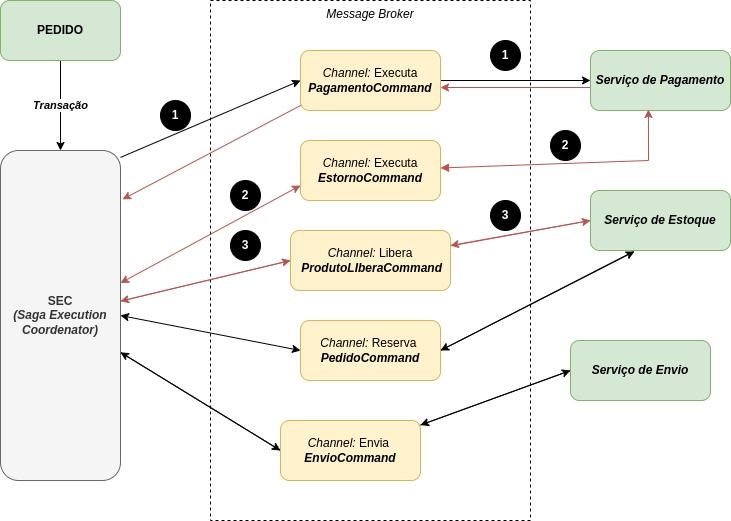

The diagram above was exported from draw.io. Its source (the exported page's mxGraphModel, read from the mxfile embedded in the PNG):
<mxGraphModel dx="2062" dy="877" grid="1" gridSize="10" guides="1" tooltips="1" connect="1" arrows="1" fold="1" page="1" pageScale="1" pageWidth="850" pageHeight="1100" math="0" shadow="0">
  <root>
    <mxCell id="rIwR0_r_Y2wXyrmoHAdK-0" />
    <mxCell id="rIwR0_r_Y2wXyrmoHAdK-1" parent="rIwR0_r_Y2wXyrmoHAdK-0" />
    <mxCell id="uag1A5CXltqPVX1GCX6q-0" value="&lt;i&gt;Message Broker&lt;/i&gt;" style="rounded=0;whiteSpace=wrap;html=1;fillColor=#FFFFFF;dashed=1;verticalAlign=top;" vertex="1" parent="rIwR0_r_Y2wXyrmoHAdK-1">
      <mxGeometry x="240" y="80" width="320" height="520" as="geometry" />
    </mxCell>
    <mxCell id="uag1A5CXltqPVX1GCX6q-1" value="Transação" style="edgeStyle=none;rounded=0;orthogonalLoop=1;jettySize=auto;html=1;strokeColor=#000000;fontStyle=3" edge="1" parent="rIwR0_r_Y2wXyrmoHAdK-1" source="uag1A5CXltqPVX1GCX6q-2" target="uag1A5CXltqPVX1GCX6q-6">
      <mxGeometry relative="1" as="geometry" />
    </mxCell>
    <mxCell id="uag1A5CXltqPVX1GCX6q-2" value="PEDIDO" style="rounded=1;whiteSpace=wrap;html=1;fillColor=#d5e8d4;fontStyle=1;strokeColor=#82b366;" vertex="1" parent="rIwR0_r_Y2wXyrmoHAdK-1">
      <mxGeometry x="30" y="80" width="120" height="60" as="geometry" />
    </mxCell>
    <mxCell id="uag1A5CXltqPVX1GCX6q-3" style="rounded=0;orthogonalLoop=1;jettySize=auto;html=1;entryX=0;entryY=0.5;entryDx=0;entryDy=0;strokeColor=#000000;exitX=1;exitY=0.021;exitDx=0;exitDy=0;exitPerimeter=0;" edge="1" parent="rIwR0_r_Y2wXyrmoHAdK-1" source="uag1A5CXltqPVX1GCX6q-6" target="uag1A5CXltqPVX1GCX6q-9">
      <mxGeometry relative="1" as="geometry" />
    </mxCell>
    <mxCell id="uag1A5CXltqPVX1GCX6q-5" style="edgeStyle=none;rounded=0;orthogonalLoop=1;jettySize=auto;html=1;entryX=0;entryY=0.5;entryDx=0;entryDy=0;strokeColor=#000000;" edge="1" parent="rIwR0_r_Y2wXyrmoHAdK-1" source="uag1A5CXltqPVX1GCX6q-6" target="uag1A5CXltqPVX1GCX6q-19">
      <mxGeometry relative="1" as="geometry" />
    </mxCell>
    <mxCell id="uag1A5CXltqPVX1GCX6q-24" style="edgeStyle=none;rounded=0;orthogonalLoop=1;jettySize=auto;html=1;entryX=0;entryY=0.75;entryDx=0;entryDy=0;strokeColor=#b85450;fillColor=#f8cecc;startArrow=classic;startFill=1;" edge="1" parent="rIwR0_r_Y2wXyrmoHAdK-1" source="uag1A5CXltqPVX1GCX6q-6" target="uag1A5CXltqPVX1GCX6q-22">
      <mxGeometry relative="1" as="geometry" />
    </mxCell>
    <mxCell id="S2RgAqBpyVk8R11zOJvU-9" style="edgeStyle=none;rounded=0;orthogonalLoop=1;jettySize=auto;html=1;entryX=0;entryY=0.5;entryDx=0;entryDy=0;fontColor=#FFFFFF;strokeColor=#b85450;fillColor=#f8cecc;" edge="1" parent="rIwR0_r_Y2wXyrmoHAdK-1" source="uag1A5CXltqPVX1GCX6q-6" target="S2RgAqBpyVk8R11zOJvU-8">
      <mxGeometry relative="1" as="geometry" />
    </mxCell>
    <mxCell id="uag1A5CXltqPVX1GCX6q-6" value="SEC&lt;br&gt;&lt;i&gt;(Saga Execution Coordenator)&lt;/i&gt;" style="rounded=1;whiteSpace=wrap;html=1;fontStyle=1;fillColor=#f5f5f5;fontColor=#333333;strokeColor=#666666;" vertex="1" parent="rIwR0_r_Y2wXyrmoHAdK-1">
      <mxGeometry x="30" y="230" width="120" height="330" as="geometry" />
    </mxCell>
    <mxCell id="uag1A5CXltqPVX1GCX6q-7" style="rounded=0;orthogonalLoop=1;jettySize=auto;html=1;entryX=0;entryY=0.5;entryDx=0;entryDy=0;strokeColor=#000000;" edge="1" parent="rIwR0_r_Y2wXyrmoHAdK-1" source="uag1A5CXltqPVX1GCX6q-9" target="uag1A5CXltqPVX1GCX6q-11">
      <mxGeometry relative="1" as="geometry" />
    </mxCell>
    <mxCell id="uag1A5CXltqPVX1GCX6q-23" style="edgeStyle=none;rounded=0;orthogonalLoop=1;jettySize=auto;html=1;strokeColor=#b85450;fillColor=#f8cecc;entryX=1.017;entryY=0.148;entryDx=0;entryDy=0;entryPerimeter=0;exitX=0.014;exitY=0.9;exitDx=0;exitDy=0;exitPerimeter=0;" edge="1" parent="rIwR0_r_Y2wXyrmoHAdK-1" source="uag1A5CXltqPVX1GCX6q-9" target="uag1A5CXltqPVX1GCX6q-6">
      <mxGeometry relative="1" as="geometry" />
    </mxCell>
    <mxCell id="uag1A5CXltqPVX1GCX6q-9" value="&lt;i&gt;Channel:&lt;/i&gt; Executa &lt;i&gt;&lt;b&gt;PagamentoCommand&lt;/b&gt;&lt;/i&gt;" style="rounded=1;whiteSpace=wrap;html=1;fillColor=#fff2cc;strokeColor=#d6b656;" vertex="1" parent="rIwR0_r_Y2wXyrmoHAdK-1">
      <mxGeometry x="330" y="130" width="140" height="60" as="geometry" />
    </mxCell>
    <mxCell id="S2RgAqBpyVk8R11zOJvU-17" style="edgeStyle=none;rounded=0;orthogonalLoop=1;jettySize=auto;html=1;fontColor=#FFFFFF;strokeColor=#b85450;fillColor=#f8cecc;exitX=0;exitY=0.617;exitDx=0;exitDy=0;exitPerimeter=0;" edge="1" parent="rIwR0_r_Y2wXyrmoHAdK-1" source="uag1A5CXltqPVX1GCX6q-11">
      <mxGeometry relative="1" as="geometry">
        <mxPoint x="470" y="167" as="targetPoint" />
      </mxGeometry>
    </mxCell>
    <mxCell id="uag1A5CXltqPVX1GCX6q-11" value="&lt;i&gt;Serviço de Pagamento&lt;/i&gt;" style="rounded=1;whiteSpace=wrap;html=1;fillColor=#d5e8d4;fontStyle=1;strokeColor=#82b366;" vertex="1" parent="rIwR0_r_Y2wXyrmoHAdK-1">
      <mxGeometry x="620" y="130" width="140" height="60" as="geometry" />
    </mxCell>
    <mxCell id="uag1A5CXltqPVX1GCX6q-12" style="edgeStyle=none;rounded=0;orthogonalLoop=1;jettySize=auto;html=1;entryX=0.314;entryY=1.017;entryDx=0;entryDy=0;strokeColor=#000000;exitX=1;exitY=0.5;exitDx=0;exitDy=0;entryPerimeter=0;" edge="1" parent="rIwR0_r_Y2wXyrmoHAdK-1" source="uag1A5CXltqPVX1GCX6q-14" target="uag1A5CXltqPVX1GCX6q-16">
      <mxGeometry relative="1" as="geometry" />
    </mxCell>
    <mxCell id="uag1A5CXltqPVX1GCX6q-13" style="edgeStyle=none;rounded=0;orthogonalLoop=1;jettySize=auto;html=1;entryX=1;entryY=0.5;entryDx=0;entryDy=0;strokeColor=#000000;exitX=0;exitY=0.5;exitDx=0;exitDy=0;startArrow=classic;startFill=1;" edge="1" parent="rIwR0_r_Y2wXyrmoHAdK-1" source="uag1A5CXltqPVX1GCX6q-14" target="uag1A5CXltqPVX1GCX6q-6">
      <mxGeometry relative="1" as="geometry" />
    </mxCell>
    <mxCell id="uag1A5CXltqPVX1GCX6q-14" value="&lt;i&gt;Channel:&lt;/i&gt;&amp;nbsp;Reserva&amp;nbsp;&lt;br&gt;&lt;i&gt;&lt;b&gt;PedidoCommand&lt;/b&gt;&lt;/i&gt;" style="rounded=1;whiteSpace=wrap;html=1;fillColor=#fff2cc;strokeColor=#d6b656;" vertex="1" parent="rIwR0_r_Y2wXyrmoHAdK-1">
      <mxGeometry x="330" y="400" width="140" height="60" as="geometry" />
    </mxCell>
    <mxCell id="uag1A5CXltqPVX1GCX6q-15" style="edgeStyle=none;rounded=0;orthogonalLoop=1;jettySize=auto;html=1;entryX=1;entryY=0.5;entryDx=0;entryDy=0;strokeColor=#000000;exitX=0.307;exitY=1.017;exitDx=0;exitDy=0;exitPerimeter=0;" edge="1" parent="rIwR0_r_Y2wXyrmoHAdK-1" source="uag1A5CXltqPVX1GCX6q-16" target="uag1A5CXltqPVX1GCX6q-14">
      <mxGeometry relative="1" as="geometry" />
    </mxCell>
    <mxCell id="S2RgAqBpyVk8R11zOJvU-11" style="edgeStyle=none;rounded=0;orthogonalLoop=1;jettySize=auto;html=1;entryX=1;entryY=0.25;entryDx=0;entryDy=0;fontColor=#FFFFFF;strokeColor=#b85450;exitX=0;exitY=0.5;exitDx=0;exitDy=0;fillColor=#f8cecc;" edge="1" parent="rIwR0_r_Y2wXyrmoHAdK-1" source="uag1A5CXltqPVX1GCX6q-16" target="S2RgAqBpyVk8R11zOJvU-8">
      <mxGeometry relative="1" as="geometry" />
    </mxCell>
    <mxCell id="uag1A5CXltqPVX1GCX6q-16" value="&lt;i&gt;Serviço de Estoque&lt;/i&gt;" style="rounded=1;whiteSpace=wrap;html=1;fillColor=#d5e8d4;fontStyle=1;strokeColor=#82b366;" vertex="1" parent="rIwR0_r_Y2wXyrmoHAdK-1">
      <mxGeometry x="620" y="270" width="140" height="60" as="geometry" />
    </mxCell>
    <mxCell id="uag1A5CXltqPVX1GCX6q-17" style="edgeStyle=none;rounded=0;orthogonalLoop=1;jettySize=auto;html=1;entryX=0;entryY=0.5;entryDx=0;entryDy=0;strokeColor=#000000;" edge="1" parent="rIwR0_r_Y2wXyrmoHAdK-1" source="uag1A5CXltqPVX1GCX6q-19" target="uag1A5CXltqPVX1GCX6q-21">
      <mxGeometry relative="1" as="geometry" />
    </mxCell>
    <mxCell id="uag1A5CXltqPVX1GCX6q-18" style="edgeStyle=none;rounded=0;orthogonalLoop=1;jettySize=auto;html=1;strokeColor=#000000;exitX=0;exitY=0.5;exitDx=0;exitDy=0;" edge="1" parent="rIwR0_r_Y2wXyrmoHAdK-1" source="uag1A5CXltqPVX1GCX6q-19" target="uag1A5CXltqPVX1GCX6q-6">
      <mxGeometry relative="1" as="geometry" />
    </mxCell>
    <mxCell id="uag1A5CXltqPVX1GCX6q-19" value="&lt;i&gt;Channel:&lt;/i&gt;&amp;nbsp;Envia&amp;nbsp;&lt;br&gt;&lt;i&gt;&lt;b&gt;EnvioCommand&lt;/b&gt;&lt;/i&gt;" style="rounded=1;whiteSpace=wrap;html=1;fillColor=#fff2cc;strokeColor=#d6b656;" vertex="1" parent="rIwR0_r_Y2wXyrmoHAdK-1">
      <mxGeometry x="310" y="500" width="140" height="60" as="geometry" />
    </mxCell>
    <mxCell id="uag1A5CXltqPVX1GCX6q-20" style="edgeStyle=none;rounded=0;orthogonalLoop=1;jettySize=auto;html=1;strokeColor=#000000;exitX=0;exitY=0.5;exitDx=0;exitDy=0;" edge="1" parent="rIwR0_r_Y2wXyrmoHAdK-1" source="uag1A5CXltqPVX1GCX6q-21" target="uag1A5CXltqPVX1GCX6q-19">
      <mxGeometry relative="1" as="geometry">
        <mxPoint x="590" y="470" as="sourcePoint" />
      </mxGeometry>
    </mxCell>
    <mxCell id="uag1A5CXltqPVX1GCX6q-21" value="&lt;i&gt;Serviço de Envio&lt;/i&gt;" style="rounded=1;whiteSpace=wrap;html=1;fillColor=#d5e8d4;fontStyle=1;strokeColor=#82b366;" vertex="1" parent="rIwR0_r_Y2wXyrmoHAdK-1">
      <mxGeometry x="600" y="420" width="140" height="60" as="geometry" />
    </mxCell>
    <mxCell id="uag1A5CXltqPVX1GCX6q-25" style="edgeStyle=none;rounded=0;orthogonalLoop=1;jettySize=auto;html=1;entryX=0.414;entryY=0.983;entryDx=0;entryDy=0;strokeColor=#b85450;fillColor=#f8cecc;entryPerimeter=0;startArrow=block;startFill=1;" edge="1" parent="rIwR0_r_Y2wXyrmoHAdK-1" source="uag1A5CXltqPVX1GCX6q-22" target="uag1A5CXltqPVX1GCX6q-11">
      <mxGeometry relative="1" as="geometry">
        <Array as="points">
          <mxPoint x="678" y="240" />
        </Array>
      </mxGeometry>
    </mxCell>
    <mxCell id="uag1A5CXltqPVX1GCX6q-22" value="&lt;i&gt;Channel:&lt;/i&gt; Executa &lt;i&gt;&lt;b&gt;EstornoCommand&lt;/b&gt;&lt;/i&gt;" style="rounded=1;whiteSpace=wrap;html=1;fillColor=#fff2cc;strokeColor=#d6b656;" vertex="1" parent="rIwR0_r_Y2wXyrmoHAdK-1">
      <mxGeometry x="330" y="220" width="140" height="60" as="geometry" />
    </mxCell>
    <mxCell id="S2RgAqBpyVk8R11zOJvU-3" value="1" style="ellipse;whiteSpace=wrap;html=1;fillColor=#000000;fontStyle=1;fontColor=#FFFFFF;" vertex="1" parent="rIwR0_r_Y2wXyrmoHAdK-1">
      <mxGeometry x="190" y="180" width="30" height="30" as="geometry" />
    </mxCell>
    <mxCell id="S2RgAqBpyVk8R11zOJvU-4" value="1" style="ellipse;whiteSpace=wrap;html=1;fillColor=#000000;fontStyle=1;fontColor=#FFFFFF;" vertex="1" parent="rIwR0_r_Y2wXyrmoHAdK-1">
      <mxGeometry x="520" y="120" width="30" height="30" as="geometry" />
    </mxCell>
    <mxCell id="S2RgAqBpyVk8R11zOJvU-6" value="2" style="ellipse;whiteSpace=wrap;html=1;fillColor=#000000;fontStyle=1;fontColor=#FFFFFF;" vertex="1" parent="rIwR0_r_Y2wXyrmoHAdK-1">
      <mxGeometry x="260" y="260" width="30" height="30" as="geometry" />
    </mxCell>
    <mxCell id="S2RgAqBpyVk8R11zOJvU-7" value="2" style="ellipse;whiteSpace=wrap;html=1;fillColor=#000000;fontStyle=1;fontColor=#FFFFFF;" vertex="1" parent="rIwR0_r_Y2wXyrmoHAdK-1">
      <mxGeometry x="580" y="210" width="30" height="30" as="geometry" />
    </mxCell>
    <mxCell id="S2RgAqBpyVk8R11zOJvU-13" style="edgeStyle=none;rounded=0;orthogonalLoop=1;jettySize=auto;html=1;entryX=0;entryY=0.5;entryDx=0;entryDy=0;fontColor=#FFFFFF;strokeColor=#b85450;fillColor=#f8cecc;" edge="1" parent="rIwR0_r_Y2wXyrmoHAdK-1" source="S2RgAqBpyVk8R11zOJvU-8" target="uag1A5CXltqPVX1GCX6q-16">
      <mxGeometry relative="1" as="geometry" />
    </mxCell>
    <mxCell id="S2RgAqBpyVk8R11zOJvU-14" style="edgeStyle=none;rounded=0;orthogonalLoop=1;jettySize=auto;html=1;fontColor=#FFFFFF;strokeColor=#b85450;exitX=0;exitY=0.5;exitDx=0;exitDy=0;fillColor=#f8cecc;" edge="1" parent="rIwR0_r_Y2wXyrmoHAdK-1" source="S2RgAqBpyVk8R11zOJvU-8" target="uag1A5CXltqPVX1GCX6q-6">
      <mxGeometry relative="1" as="geometry" />
    </mxCell>
    <mxCell id="S2RgAqBpyVk8R11zOJvU-8" value="&lt;i&gt;Channel:&lt;/i&gt;&amp;nbsp;Libera&lt;br&gt;&amp;nbsp;&lt;i&gt;&lt;b&gt;ProdutoLIberaCommand&lt;/b&gt;&lt;/i&gt;" style="rounded=1;whiteSpace=wrap;html=1;fillColor=#fff2cc;strokeColor=#d6b656;" vertex="1" parent="rIwR0_r_Y2wXyrmoHAdK-1">
      <mxGeometry x="320" y="310" width="160" height="60" as="geometry" />
    </mxCell>
    <mxCell id="S2RgAqBpyVk8R11zOJvU-15" value="3" style="ellipse;whiteSpace=wrap;html=1;fillColor=#000000;fontStyle=1;fontColor=#FFFFFF;" vertex="1" parent="rIwR0_r_Y2wXyrmoHAdK-1">
      <mxGeometry x="260" y="310" width="30" height="30" as="geometry" />
    </mxCell>
    <mxCell id="S2RgAqBpyVk8R11zOJvU-16" value="3" style="ellipse;whiteSpace=wrap;html=1;fillColor=#000000;fontStyle=1;fontColor=#FFFFFF;" vertex="1" parent="rIwR0_r_Y2wXyrmoHAdK-1">
      <mxGeometry x="520" y="280" width="30" height="30" as="geometry" />
    </mxCell>
  </root>
</mxGraphModel>